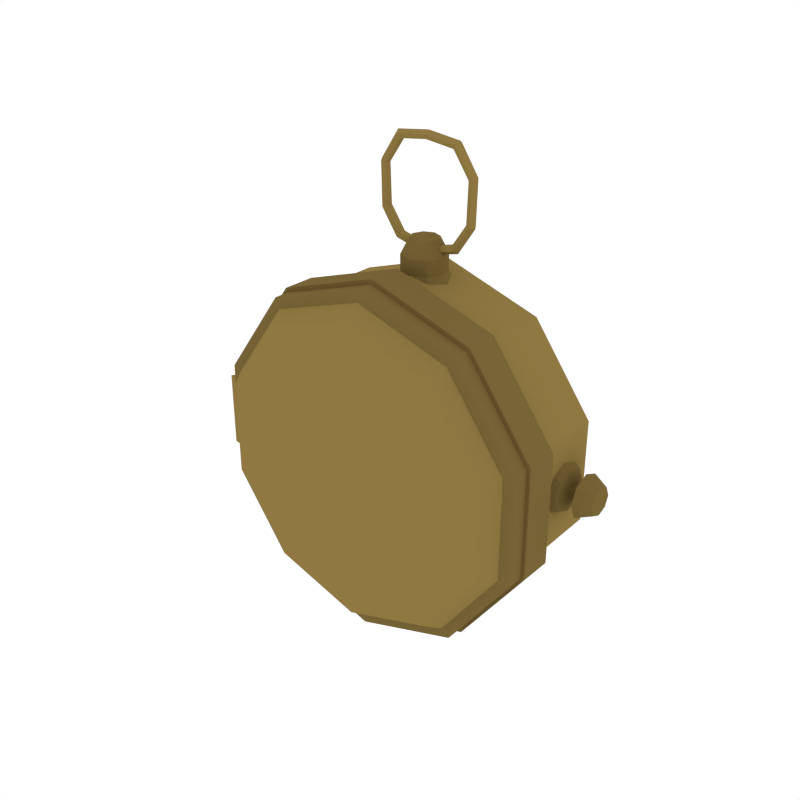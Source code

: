 # Source: Compass_Closed.blend  (saved by Blender 2.79.0; exported with 4.5.12 LTS)
import bpy
from mathutils import Matrix  # noqa: F401  (used for matrix-valued properties, if any)

bpy.ops.wm.read_factory_settings(use_empty=True)
scene = bpy.context.scene
scene.name = 'Scene'

# ---- collections
col_collection_1 = bpy.data.collections.new('Collection 1'); scene.collection.children.link(col_collection_1)

# ---- materials (node trees are filled in below, after node groups)
mat_yellow = bpy.data.materials.new('Yellow')
mat_yellow.alpha_threshold = 0.0
mat_yellow.diffuse_color = (0.2738, 0.1869, 0.0544, 1.0)
mat_yellow.roughness = 0.5
mat_darkyellow = bpy.data.materials.new('DarkYellow')
mat_darkyellow.alpha_threshold = 0.0
mat_darkyellow.diffuse_color = (0.1845, 0.1268, 0.03815, 1.0)
mat_darkyellow.roughness = 0.5

# ---- material node trees

# ---- world
world_world = bpy.data.worlds.new('World'); scene.world = world_world
world_world.color = (1.0, 1.0, 1.0)
world_world.use_sun_shadow = False
world_world.sun_shadow_jitter_overblur = 0.0
world_world.cycles.sampling_method = 'NONE'
world_world.cycles.sample_map_resolution = 256

# ---- meshes
me_cylinder_027 = bpy.data.meshes.new('Cylinder.027')
me_cylinder_027.from_pydata([(6.405e-17, -0.0024, 0.2861), (9.137e-17, -0.1254, 0.2861), (0.1681, -0.0024, 0.2314), (0.1681, -0.1254, 0.2314), (0.2721, -0.0024, 0.0884), (0.2721, -0.1254, 0.0884), (0.2721, -0.0024, -0.0884), (0.2721, -0.1254, -0.0884), (0.1681, -0.0024, -0.2314), (0.1681, -0.1254, -0.2314), (-2.501e-08, -0.0024, -0.2861), (-2.501e-08, -0.1254, -0.2861), (-0.1681, -0.0024, -0.2314), (-0.1681, -0.1254, -0.2314), (-0.2721, -0.0024, -0.0884), (-0.2721, -0.1254, -0.0884), (-0.2721, -0.0024, 0.0884), (-0.2721, -0.1254, 0.0884), (-0.1681, -0.0024, 0.2314), (-0.1681, -0.1254, 0.2314), (0.1797, -0.1305, 0.2474), (-5.878e-10, -0.1305, 0.3058), (0.2908, -0.1305, 0.0945), (0.2908, -0.1305, -0.0945), (0.1797, -0.1305, -0.2474), (-2.732e-08, -0.1305, -0.3058), (-0.1797, -0.1305, -0.2474), (-0.2908, -0.1305, -0.0945), (-0.2908, -0.1305, 0.0945), (-0.1797, -0.1305, 0.2474), (0.1797, -0.1876, 0.2474), (-5.878e-10, -0.1876, 0.3058), (0.2908, -0.1876, 0.0945), (0.2908, -0.1876, -0.0945), (0.1797, -0.1876, -0.2474), (-2.732e-08, -0.1876, -0.3058), (-0.1797, -0.1876, -0.2474), (-0.2908, -0.1876, -0.0945), (-0.2908, -0.1876, 0.0945), (-0.1797, -0.1876, 0.2474), (0.2901, -0.06392, 0.01112), (0.2901, -0.05606, 0.00786), (0.2657, -0.06392, 0.04701), (0.2832, -0.06392, 0.03762), (0.2657, -0.03067, 0.03324), (0.2832, -0.03731, 0.0266), (0.2657, -0.0169, 4.684e-09), (0.2832, -0.02629, 1.452e-08), (0.2657, -0.03067, -0.03324), (0.2832, -0.03731, -0.0266), (0.2657, -0.06392, -0.04701), (0.2832, -0.06392, -0.03762), (0.2657, -0.09716, -0.03324), (0.2832, -0.09052, -0.0266), (0.2657, -0.1109, -9.443e-09), (0.2832, -0.1015, 3.219e-09), (0.2657, -0.09716, 0.03324), (0.2832, -0.09052, 0.0266), (0.2901, -0.0528, 8.188e-09), (0.2901, -0.05606, -0.00786), (0.2901, -0.06392, -0.01112), (0.2901, -0.07178, -0.00786), (0.2901, -0.07503, 4.848e-09), (0.2901, -0.07178, 0.00786), (0.3002, -0.06392, 0.01612), (0.3002, -0.07532, 0.0114), (0.3002, -0.08004, -6.635e-08), (0.3002, -0.07532, -0.0114), (0.3002, -0.06392, -0.01612), (0.3002, -0.05251, -0.0114), (0.3002, -0.04779, -6.15e-08), (0.3002, -0.05251, 0.0114), (0.3098, -0.06392, 0.03772), (0.3098, -0.09059, 0.02667), (0.3098, -0.1016, -6.641e-08), (0.3098, -0.09059, -0.02667), (0.3098, -0.06392, -0.03772), (0.3098, -0.03724, -0.02667), (0.3098, -0.02619, -5.508e-08), (0.3098, -0.03724, 0.02667), (0.3364, -0.06392, 0.02413), (0.3364, -0.08098, 0.01706), (0.3364, -0.08805, -6.646e-08), (0.3364, -0.08098, -0.01706), (0.3364, -0.06392, -0.02413), (0.3364, -0.04686, -0.01706), (0.3364, -0.03979, -5.921e-08), (0.3364, -0.04686, 0.01706), (-0.04758, -0.06392, 0.2677), (-0.03819, -0.06392, 0.2852), (-0.03381, -0.03067, 0.2677), (-0.02717, -0.03731, 0.2852), (-0.0005642, -0.0169, 0.2677), (-0.0005642, -0.0263, 0.2852), (0.03268, -0.03067, 0.2677), (0.02604, -0.03731, 0.2852), (0.04645, -0.06392, 0.2677), (0.03706, -0.06392, 0.2852), (0.03268, -0.09716, 0.2677), (0.02604, -0.09052, 0.2852), (-0.0005642, -0.1109, 0.2677), (-0.0005642, -0.1015, 0.2852), (-0.03381, -0.09716, 0.2677), (-0.02717, -0.09052, 0.2852), (-0.03829, -0.06392, 0.3119), (-0.02724, -0.09059, 0.3119), (-0.0005641, -0.1016, 0.3119), (0.02611, -0.09059, 0.3119), (0.03716, -0.06392, 0.3119), (0.02611, -0.03724, 0.3119), (-0.0005641, -0.02619, 0.3119), (-0.02724, -0.03724, 0.3119), (-0.02469, -0.06392, 0.3385), (-0.01763, -0.08098, 0.3385), (-0.0005641, -0.08805, 0.3385), (0.0165, -0.08098, 0.3385), (0.02356, -0.06392, 0.3385), (0.0165, -0.04686, 0.3385), (-0.0005641, -0.03979, 0.3385), (-0.01763, -0.04686, 0.3385), (0.09066, -0.05776, 0.4426), (0.08536, -0.06624, 0.441), (0.07869, -0.06426, 0.4389), (0.07869, -0.05125, 0.4389), (0.08536, -0.04927, 0.441), (0.05831, -0.05776, 0.4923), (0.05477, -0.06624, 0.4869), (0.0503, -0.06426, 0.4801), (0.0503, -0.05125, 0.4801), (0.05477, -0.04927, 0.4869), (-3.224e-08, -0.05776, 0.4996), (-3.217e-08, -0.06624, 0.4937), (-3.227e-08, -0.06426, 0.4864), (-3.227e-08, -0.05125, 0.4864), (-3.217e-08, -0.04927, 0.4937), (-0.05831, -0.05776, 0.4923), (-0.05477, -0.06624, 0.4869), (-0.0503, -0.06426, 0.4801), (-0.0503, -0.05125, 0.4801), (-0.05477, -0.04927, 0.4869), (-0.09023, -0.05776, 0.4438), (-0.08526, -0.06624, 0.4413), (-0.079, -0.06426, 0.438), (-0.079, -0.05125, 0.438), (-0.08526, -0.04927, 0.4413), (-0.08874, -0.05776, 0.3668), (-0.08335, -0.06624, 0.369), (-0.07655, -0.06426, 0.3718), (-0.07655, -0.05125, 0.3718), (-0.08335, -0.04927, 0.369), (-0.05831, -0.05776, 0.3216), (-0.05477, -0.06624, 0.327), (-0.0503, -0.06426, 0.3338), (-0.0503, -0.05125, 0.3338), (-0.05477, -0.04927, 0.327), (-3.224e-08, -0.05776, 0.3075), (-3.217e-08, -0.06624, 0.3133), (-3.227e-08, -0.06426, 0.3207), (-3.227e-08, -0.05125, 0.3207), (-3.217e-08, -0.04927, 0.3133), (0.05831, -0.05776, 0.3216), (0.05477, -0.06624, 0.327), (0.0503, -0.06426, 0.3338), (0.0503, -0.05125, 0.3338), (0.05477, -0.04927, 0.327), (0.08874, -0.05776, 0.3668), (0.08335, -0.06624, 0.369), (0.07655, -0.06426, 0.3718), (0.07655, -0.05125, 0.3718), (0.08335, -0.04927, 0.369), (9.193e-05, -0.2492, 0.2584), (0.0001699, -0.22, 0.2788), (-0.1525, -0.2488, 0.2089), (-0.1644, -0.2195, 0.2253), (-0.2468, -0.2486, 0.07906), (-0.2661, -0.2193, 0.08535), (-0.2468, -0.2486, -0.08138), (-0.2661, -0.2193, -0.08767), (-0.1525, -0.2488, -0.2112), (-0.1644, -0.2195, -0.2276), (9.194e-05, -0.2492, -0.2608), (0.0001699, -0.22, -0.2811), (0.1527, -0.2496, -0.2112), (0.1647, -0.2204, -0.2276), (0.247, -0.2499, -0.08138), (0.2664, -0.2207, -0.08767), (0.247, -0.2499, 0.07906), (0.2664, -0.2207, 0.08535), (0.1527, -0.2496, 0.2089), (0.1647, -0.2204, 0.2253), (-0.1757, -0.215, 0.2409), (0.0001819, -0.2154, 0.2981), (-0.2844, -0.2147, 0.09131), (-0.2844, -0.2147, -0.09364), (-0.1757, -0.215, -0.2433), (0.0001819, -0.2154, -0.3004), (0.1761, -0.2159, -0.2433), (0.2848, -0.2162, -0.09364), (0.2848, -0.2162, 0.09131), (0.1761, -0.2159, 0.2409), (-0.1756, -0.1862, 0.2409), (0.0002585, -0.1867, 0.2981), (-0.2843, -0.1859, 0.09131), (-0.2843, -0.1859, -0.09364), (-0.1756, -0.1862, -0.2433), (0.0002586, -0.1867, -0.3004), (0.1762, -0.1871, -0.2433), (0.2849, -0.1874, -0.09364), (0.2849, -0.1874, 0.09131), (0.1762, -0.1871, 0.2409), (-0.1619, -0.1862, 0.222), (0.0002585, -0.1867, 0.2747), (-0.2621, -0.186, 0.08408), (-0.2621, -0.186, -0.08641), (-0.1619, -0.1862, -0.2243), (0.0002586, -0.1867, -0.277), (0.1624, -0.1871, -0.2243), (0.2626, -0.1874, -0.08641), (0.2626, -0.1874, 0.08408), (0.1624, -0.1871, 0.222), (-0.156, -0.1995, 0.2139), (0.0002232, -0.1999, 0.2647), (-0.2526, -0.1993, 0.08099), (-0.2526, -0.1993, -0.08332), (-0.156, -0.1995, -0.2162), (0.0002232, -0.1999, -0.267), (0.1565, -0.2004, -0.2162), (0.2531, -0.2006, -0.08332), (0.2531, -0.2006, 0.08099), (0.1565, -0.2004, 0.2139), (2.313e-05, -0.275, 0.2158), (-0.1275, -0.2747, 0.1744), (-0.2063, -0.2745, 0.06589), (-0.2063, -0.2745, -0.06821), (-0.1275, -0.2747, -0.1767), (2.319e-05, -0.275, -0.2181), (0.1276, -0.2754, -0.1767), (0.2064, -0.2756, -0.06821), (0.2064, -0.2756, 0.06589), (0.1276, -0.2754, 0.1744), (-6.361e-06, -0.2861, 0.1325), (-0.07859, -0.2859, 0.107), (-0.1272, -0.2858, 0.04015), (-0.1272, -0.2858, -0.04248), (-0.07859, -0.2859, -0.1093), (-6.284e-06, -0.2861, -0.1349), (0.07858, -0.2863, -0.1093), (0.1271, -0.2864, -0.04248), (0.1271, -0.2864, 0.04015), (0.07858, -0.2863, 0.107), (-0.2725, -0.2136, -0.06254), (-0.2725, -0.2136, 0.06381), (-0.2603, -0.1855, -0.06127), (-0.2603, -0.1855, 0.06254), (-0.3018, -0.2081, 0.06439), (-0.3018, -0.2081, -0.06313), (-0.2854, -0.1699, 0.06208), (-0.2854, -0.1699, -0.06082)], [], [(0, 1, 3, 2), (2, 3, 5, 4), (4, 5, 7, 6), (6, 7, 9, 8), (8, 9, 11, 10), (10, 11, 13, 12), (12, 13, 15, 14), (14, 15, 17, 16), (9, 7, 23, 24), (16, 17, 19, 18), (18, 19, 1, 0), (0, 2, 4, 6, 8, 10, 12, 14, 16, 18), (26, 25, 35, 36), (3, 1, 21, 20), (7, 5, 22, 23), (5, 3, 20, 22), (1, 19, 29, 21), (19, 17, 28, 29), (17, 15, 27, 28), (15, 13, 26, 27), (13, 11, 25, 26), (11, 9, 24, 25), (23, 22, 32, 33), (21, 29, 39, 31), (27, 26, 36, 37), (24, 23, 33, 34), (20, 21, 31, 30), (28, 27, 37, 38), (25, 24, 34, 35), (22, 20, 30, 32), (29, 28, 38, 39), (39, 38, 37, 36, 35, 34, 33, 32, 30, 31), (60, 59, 69, 68), (49, 47, 58, 59), (42, 43, 45, 44), (59, 58, 70, 69), (45, 43, 40, 41), (44, 45, 47, 46), (61, 60, 68, 67), (55, 53, 61, 62), (46, 47, 49, 48), (63, 62, 66, 65), (47, 45, 41, 58), (48, 49, 51, 50), (58, 41, 71, 70), (53, 51, 60, 61), (50, 51, 53, 52), (67, 68, 76, 75), (43, 57, 63, 40), (52, 53, 55, 54), (51, 49, 59, 60), (62, 61, 67, 66), (54, 55, 57, 56), (41, 40, 64, 71), (57, 55, 62, 63), (56, 57, 43, 42), (40, 63, 65, 64), (79, 72, 80, 87), (65, 66, 74, 73), (70, 71, 79, 78), (68, 69, 77, 76), (66, 67, 75, 74), (64, 65, 73, 72), (71, 64, 72, 79), (69, 70, 78, 77), (87, 80, 81, 82, 83, 84, 85, 86), (77, 78, 86, 85), (75, 76, 84, 83), (73, 74, 82, 81), (78, 79, 87, 86), (76, 77, 85, 84), (74, 75, 83, 82), (72, 73, 81, 80), (88, 89, 91, 90), (103, 105, 104, 89), (90, 91, 93, 92), (92, 93, 95, 94), (94, 95, 97, 96), (96, 97, 99, 98), (97, 95, 109, 108), (98, 99, 101, 100), (100, 101, 103, 102), (102, 103, 89, 88), (111, 104, 112, 119), (99, 107, 106, 101), (89, 104, 111, 91), (93, 110, 109, 95), (99, 97, 108, 107), (103, 101, 106, 105), (91, 111, 110, 93), (119, 112, 113, 114, 115, 116, 117, 118), (109, 110, 118, 117), (107, 108, 116, 115), (105, 106, 114, 113), (110, 111, 119, 118), (108, 109, 117, 116), (106, 107, 115, 114), (104, 105, 113, 112), (143, 144, 139, 138), (139, 144, 140, 135), (135, 140, 141, 136), (154, 150, 145, 149), (137, 142, 143, 138), (136, 141, 142, 137), (126, 127, 122, 121), (125, 130, 131, 126), (126, 131, 132, 127), (127, 132, 133, 128), (128, 133, 134, 129), (129, 134, 130, 125), (130, 135, 136, 131), (131, 136, 137, 132), (132, 137, 138, 133), (133, 138, 139, 134), (134, 139, 135, 130), (120, 124, 129, 125), (120, 125, 126, 121), (128, 129, 124, 123), (140, 145, 146, 141), (141, 146, 147, 142), (142, 147, 148, 143), (143, 148, 149, 144), (144, 149, 145, 140), (162, 167, 168, 163), (161, 166, 167, 162), (145, 150, 151, 146), (160, 165, 166, 161), (151, 152, 147, 146), (150, 155, 156, 151), (151, 156, 157, 152), (152, 157, 158, 153), (153, 158, 159, 154), (154, 159, 155, 150), (155, 160, 161, 156), (156, 161, 162, 157), (157, 162, 163, 158), (158, 163, 164, 159), (159, 164, 160, 155), (164, 169, 165, 160), (148, 153, 154, 149), (147, 152, 153, 148), (163, 168, 169, 164), (165, 120, 121, 166), (166, 121, 122, 167), (167, 122, 123, 168), (168, 123, 124, 169), (169, 124, 120, 165), (122, 127, 128, 123), (170, 171, 173, 172), (172, 173, 175, 174), (174, 175, 177, 176), (176, 177, 179, 178), (178, 179, 181, 180), (180, 181, 183, 182), (182, 183, 185, 184), (184, 185, 187, 186), (179, 177, 193, 194), (186, 187, 189, 188), (188, 189, 171, 170), (178, 180, 235, 234), (196, 195, 205, 206), (173, 171, 191, 190), (177, 175, 192, 193), (175, 173, 190, 192), (171, 189, 199, 191), (189, 187, 198, 199), (187, 185, 197, 198), (185, 183, 196, 197), (183, 181, 195, 196), (181, 179, 194, 195), (203, 202, 212, 213), (193, 192, 202, 203), (191, 199, 209, 201), (197, 196, 206, 207), (194, 193, 203, 204), (190, 191, 201, 200), (198, 197, 207, 208), (195, 194, 204, 205), (192, 190, 200, 202), (199, 198, 208, 209), (211, 219, 229, 221), (201, 209, 219, 211), (207, 206, 216, 217), (204, 203, 213, 214), (200, 201, 211, 210), (208, 207, 217, 218), (205, 204, 214, 215), (202, 200, 210, 212), (209, 208, 218, 219), (206, 205, 215, 216), (220, 221, 229, 228, 227, 226, 225, 224, 223, 222), (217, 216, 226, 227), (214, 213, 223, 224), (210, 211, 221, 220), (218, 217, 227, 228), (215, 214, 224, 225), (212, 210, 220, 222), (219, 218, 228, 229), (216, 215, 225, 226), (213, 212, 222, 223), (235, 236, 246, 245), (176, 178, 234, 233), (170, 172, 231, 230), (174, 176, 233, 232), (172, 174, 232, 231), (188, 170, 230, 239), (186, 188, 239, 238), (184, 186, 238, 237), (182, 184, 237, 236), (180, 182, 236, 235), (240, 241, 242, 243, 244, 245, 246, 247, 248, 249), (232, 233, 243, 242), (239, 230, 240, 249), (236, 237, 247, 246), (233, 234, 244, 243), (230, 231, 241, 240), (237, 238, 248, 247), (234, 235, 245, 244), (231, 232, 242, 241), (238, 239, 249, 248), (251, 250, 252, 253), (254, 256, 257, 255), (250, 255, 257, 252), (251, 254, 255, 250), (253, 256, 254, 251), (252, 257, 256, 253)])
me_cylinder_027.polygons.foreach_set('material_index', [0, 0, 0, 0, 0, 0, 0, 0, 1, 0, 0, 0, 1, 1, 1, 1, 1, 1, 1, 1, 1, 1, 1, 1, 1, 1, 1, 1, 1, 1, 1, 1, 1, 1, 1, 1, 1, 1, 1, 1, 1, 1, 1, 1, 1, 1, 1, 1, 1, 1, 1, 1, 1, 1, 1, 1, 1, 1, 1, 1, 1, 1, 1, 1, 1, 1, 1, 1, 1, 1, 1, 1, 1, 1, 1, 1, 1, 1, 1, 1, 1, 1, 1, 1, 1, 1, 1, 1, 1, 1, 1, 1, 1, 1, 1, 1, 1, 1, 0, 0, 0, 0, 0, 0, 0, 0, 0, 0, 0, 0, 0, 0, 0, 0, 0, 0, 0, 0, 0, 0, 0, 0, 0, 0, 0, 0, 0, 0, 0, 0, 0, 0, 0, 0, 0, 0, 0, 0, 0, 0, 0, 0, 0, 0, 0, 0, 0, 0, 0, 0, 0, 0, 0, 0, 0, 0, 1, 0, 0, 0, 1, 1, 1, 1, 1, 1, 1, 1, 1, 1, 1, 1, 1, 1, 1, 1, 1, 1, 1, 1, 1, 1, 1, 1, 1, 1, 1, 1, 1, 1, 0, 1, 1, 1, 1, 1, 1, 1, 1, 1, 0, 0, 0, 0, 0, 0, 0, 0, 0, 0, 0, 0, 0, 0, 0, 0, 0, 0, 0, 0, 0, 0, 0, 0, 0, 0])
me_cylinder_027.materials.append(mat_yellow)
me_cylinder_027.materials.append(mat_darkyellow)
me_cylinder_027.use_remesh_preserve_volume = False
me_cylinder_027.use_remesh_preserve_attributes = False
me_cylinder_027.use_mirror_vertex_groups = False
me_cylinder_027.update()

# ---- objects
ob_compass_closed = bpy.data.objects.new('Compass_Closed', me_cylinder_027)

# ---- transforms, parenting, visibility, modifiers, constraints
ob_compass_closed.location = (0.0, 0.0, 0.0)
ob_compass_closed.lineart.crease_threshold = 0.0

# ---- collection membership
col_collection_1.objects.link(ob_compass_closed)

# ---- scene / render settings (as saved in the file)
scene.frame_start = 1; scene.frame_end = 250; scene.frame_set(0)
scene.render.engine = 'CYCLES'
scene.render.resolution_x = 1000
scene.render.resolution_y = 1000
scene.render.dither_intensity = 0.0
scene.cycles.samples = 200
scene.cycles.sampling_pattern = 'TABULATED_SOBOL'
scene.cycles.light_sampling_threshold = 0.0
scene.cycles.use_adaptive_sampling = False
scene.cycles.use_light_tree = False
scene.cycles.caustics_reflective = False
scene.cycles.caustics_refractive = False
scene.cycles.blur_glossy = 0.0
scene.cycles.max_bounces = 2
scene.cycles.pixel_filter_type = 'GAUSSIAN'
scene.cycles.sample_clamp_indirect = 0.0
scene.view_settings.view_transform = 'Standard'
bpy.context.view_layer.update()

# ---- added for rendering (the .blend has no active camera): camera
cam_auto = bpy.data.cameras.new('AutoCamera')
cam_auto.lens = 50.0
cam_auto.sensor_width = 36.0
cam_auto.clip_end = 1000.0
ob_auto_camera = bpy.data.objects.new('AutoCamera', cam_auto)
scene.collection.objects.link(ob_auto_camera)
ob_auto_camera.location = (1.00373, -1.32811, 0.886016)
ob_auto_camera.rotation_euler = (1.09748, -7.21219e-08, 0.694738)
scene.camera = ob_auto_camera
bpy.context.view_layer.update()
